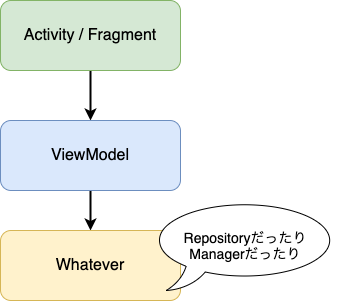

The diagram above was exported from draw.io. Its source (the exported page's mxGraphModel, read from the mxfile embedded in the PNG):
<mxGraphModel dx="586" dy="741" grid="1" gridSize="10" guides="1" tooltips="1" connect="1" arrows="1" fold="1" page="1" pageScale="1" pageWidth="827" pageHeight="1169" math="0" shadow="0">
  <root>
    <mxCell id="0" />
    <mxCell id="1" parent="0" />
    <mxCell id="7djjZAYmKllj3mrSgNsz-4" style="edgeStyle=orthogonalEdgeStyle;rounded=0;orthogonalLoop=1;jettySize=auto;html=1;exitX=0.5;exitY=1;exitDx=0;exitDy=0;entryX=0.5;entryY=0;entryDx=0;entryDy=0;fontSize=16;strokeWidth=2;" edge="1" parent="1" source="7djjZAYmKllj3mrSgNsz-1" target="7djjZAYmKllj3mrSgNsz-2">
      <mxGeometry relative="1" as="geometry" />
    </mxCell>
    <mxCell id="7djjZAYmKllj3mrSgNsz-1" value="Activity / Fragment" style="rounded=1;whiteSpace=wrap;html=1;fontSize=16;fillColor=#d5e8d4;strokeColor=#82b366;" vertex="1" parent="1">
      <mxGeometry x="180" y="160" width="180" height="70" as="geometry" />
    </mxCell>
    <mxCell id="7djjZAYmKllj3mrSgNsz-6" style="edgeStyle=orthogonalEdgeStyle;rounded=0;orthogonalLoop=1;jettySize=auto;html=1;exitX=0.5;exitY=1;exitDx=0;exitDy=0;entryX=0.5;entryY=0;entryDx=0;entryDy=0;strokeWidth=2;fontSize=16;" edge="1" parent="1" source="7djjZAYmKllj3mrSgNsz-2" target="7djjZAYmKllj3mrSgNsz-5">
      <mxGeometry relative="1" as="geometry" />
    </mxCell>
    <mxCell id="7djjZAYmKllj3mrSgNsz-2" value="ViewModel" style="rounded=1;whiteSpace=wrap;html=1;fontSize=16;fillColor=#dae8fc;strokeColor=#6c8ebf;" vertex="1" parent="1">
      <mxGeometry x="180" y="280" width="180" height="70" as="geometry" />
    </mxCell>
    <mxCell id="7djjZAYmKllj3mrSgNsz-5" value="Whatever" style="rounded=1;whiteSpace=wrap;html=1;fontSize=16;fillColor=#fff2cc;strokeColor=#d6b656;" vertex="1" parent="1">
      <mxGeometry x="180" y="390" width="180" height="70" as="geometry" />
    </mxCell>
    <mxCell id="7djjZAYmKllj3mrSgNsz-7" value="Repositoryだったり&lt;br style=&quot;font-size: 14px;&quot;&gt;Managerだったり" style="whiteSpace=wrap;html=1;shape=mxgraph.basic.oval_callout;fontSize=14;verticalAlign=middle;" vertex="1" parent="1">
      <mxGeometry x="330" y="360" width="190" height="90" as="geometry" />
    </mxCell>
  </root>
</mxGraphModel>